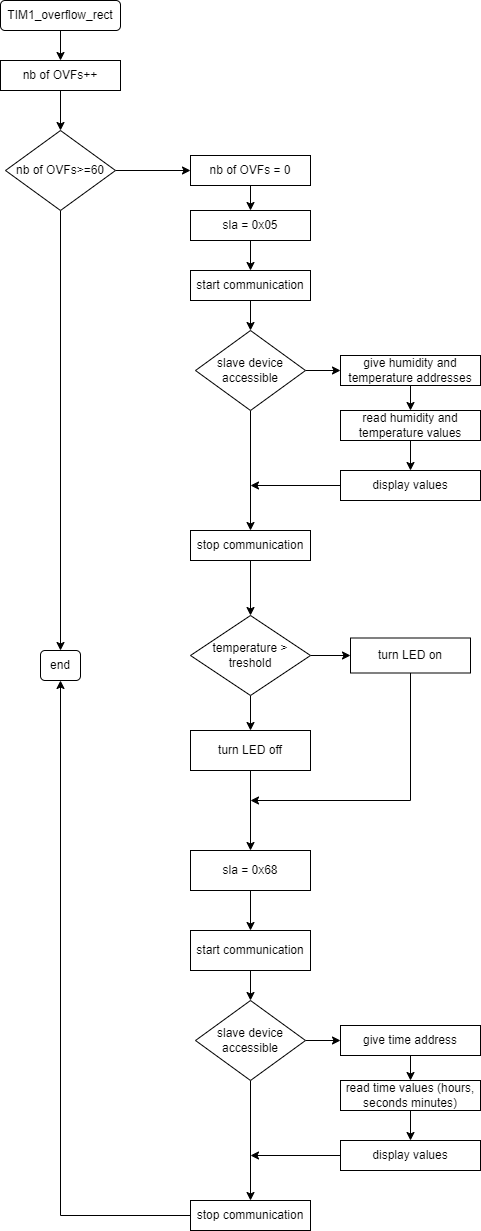

The diagram above was exported from draw.io. Its source (the exported page's mxGraphModel, read from the mxfile embedded in the PNG):
<mxGraphModel dx="1038" dy="539" grid="1" gridSize="10" guides="1" tooltips="1" connect="1" arrows="1" fold="1" page="1" pageScale="1" pageWidth="827" pageHeight="1169" math="0" shadow="0">
  <root>
    <mxCell id="0" />
    <mxCell id="1" parent="0" />
    <mxCell id="Ew7mAf2291YcdYAogA5N-4" style="edgeStyle=orthogonalEdgeStyle;rounded=0;orthogonalLoop=1;jettySize=auto;html=1;exitX=0.5;exitY=1;exitDx=0;exitDy=0;entryX=0.5;entryY=0;entryDx=0;entryDy=0;" edge="1" parent="1" source="Ew7mAf2291YcdYAogA5N-2" target="Ew7mAf2291YcdYAogA5N-3">
      <mxGeometry relative="1" as="geometry" />
    </mxCell>
    <mxCell id="Ew7mAf2291YcdYAogA5N-2" value="TIM1_overflow_rect" style="rounded=1;whiteSpace=wrap;html=1;" vertex="1" parent="1">
      <mxGeometry x="20" y="10" width="120" height="30" as="geometry" />
    </mxCell>
    <mxCell id="Ew7mAf2291YcdYAogA5N-6" value="" style="edgeStyle=orthogonalEdgeStyle;rounded=0;orthogonalLoop=1;jettySize=auto;html=1;" edge="1" parent="1" source="Ew7mAf2291YcdYAogA5N-3" target="Ew7mAf2291YcdYAogA5N-5">
      <mxGeometry relative="1" as="geometry" />
    </mxCell>
    <mxCell id="Ew7mAf2291YcdYAogA5N-3" value="nb of OVFs++" style="rounded=0;whiteSpace=wrap;html=1;" vertex="1" parent="1">
      <mxGeometry x="20" y="70" width="120" height="30" as="geometry" />
    </mxCell>
    <mxCell id="Ew7mAf2291YcdYAogA5N-8" value="" style="edgeStyle=orthogonalEdgeStyle;rounded=0;orthogonalLoop=1;jettySize=auto;html=1;" edge="1" parent="1" source="Ew7mAf2291YcdYAogA5N-5" target="Ew7mAf2291YcdYAogA5N-7">
      <mxGeometry relative="1" as="geometry" />
    </mxCell>
    <mxCell id="Ew7mAf2291YcdYAogA5N-58" style="edgeStyle=orthogonalEdgeStyle;rounded=0;orthogonalLoop=1;jettySize=auto;html=1;exitX=0.5;exitY=1;exitDx=0;exitDy=0;entryX=0.5;entryY=0;entryDx=0;entryDy=0;" edge="1" parent="1" source="Ew7mAf2291YcdYAogA5N-5" target="Ew7mAf2291YcdYAogA5N-55">
      <mxGeometry relative="1" as="geometry" />
    </mxCell>
    <mxCell id="Ew7mAf2291YcdYAogA5N-5" value="nb of OVFs&amp;gt;=60" style="rhombus;whiteSpace=wrap;html=1;rounded=0;" vertex="1" parent="1">
      <mxGeometry x="25" y="140" width="110" height="80" as="geometry" />
    </mxCell>
    <mxCell id="Ew7mAf2291YcdYAogA5N-10" value="" style="edgeStyle=orthogonalEdgeStyle;rounded=0;orthogonalLoop=1;jettySize=auto;html=1;" edge="1" parent="1" source="Ew7mAf2291YcdYAogA5N-7" target="Ew7mAf2291YcdYAogA5N-9">
      <mxGeometry relative="1" as="geometry" />
    </mxCell>
    <mxCell id="Ew7mAf2291YcdYAogA5N-7" value="nb of OVFs = 0" style="whiteSpace=wrap;html=1;rounded=0;" vertex="1" parent="1">
      <mxGeometry x="210" y="165" width="120" height="30" as="geometry" />
    </mxCell>
    <mxCell id="Ew7mAf2291YcdYAogA5N-12" value="" style="edgeStyle=orthogonalEdgeStyle;rounded=0;orthogonalLoop=1;jettySize=auto;html=1;" edge="1" parent="1" source="Ew7mAf2291YcdYAogA5N-9" target="Ew7mAf2291YcdYAogA5N-11">
      <mxGeometry relative="1" as="geometry" />
    </mxCell>
    <mxCell id="Ew7mAf2291YcdYAogA5N-9" value="sla = 0x05" style="whiteSpace=wrap;html=1;rounded=0;" vertex="1" parent="1">
      <mxGeometry x="210" y="220" width="120" height="30" as="geometry" />
    </mxCell>
    <mxCell id="Ew7mAf2291YcdYAogA5N-16" value="" style="edgeStyle=orthogonalEdgeStyle;rounded=0;orthogonalLoop=1;jettySize=auto;html=1;" edge="1" parent="1" source="Ew7mAf2291YcdYAogA5N-11" target="Ew7mAf2291YcdYAogA5N-15">
      <mxGeometry relative="1" as="geometry" />
    </mxCell>
    <mxCell id="Ew7mAf2291YcdYAogA5N-11" value="start communication" style="whiteSpace=wrap;html=1;rounded=0;" vertex="1" parent="1">
      <mxGeometry x="210" y="280" width="120" height="30" as="geometry" />
    </mxCell>
    <mxCell id="Ew7mAf2291YcdYAogA5N-18" value="" style="edgeStyle=orthogonalEdgeStyle;rounded=0;orthogonalLoop=1;jettySize=auto;html=1;" edge="1" parent="1" source="Ew7mAf2291YcdYAogA5N-15" target="Ew7mAf2291YcdYAogA5N-17">
      <mxGeometry relative="1" as="geometry" />
    </mxCell>
    <mxCell id="Ew7mAf2291YcdYAogA5N-26" value="" style="edgeStyle=orthogonalEdgeStyle;rounded=0;orthogonalLoop=1;jettySize=auto;html=1;" edge="1" parent="1" source="Ew7mAf2291YcdYAogA5N-15" target="Ew7mAf2291YcdYAogA5N-25">
      <mxGeometry relative="1" as="geometry" />
    </mxCell>
    <mxCell id="Ew7mAf2291YcdYAogA5N-15" value="slave device accessible" style="rhombus;whiteSpace=wrap;html=1;rounded=0;" vertex="1" parent="1">
      <mxGeometry x="215" y="340" width="110" height="80" as="geometry" />
    </mxCell>
    <mxCell id="Ew7mAf2291YcdYAogA5N-20" value="" style="edgeStyle=orthogonalEdgeStyle;rounded=0;orthogonalLoop=1;jettySize=auto;html=1;" edge="1" parent="1" source="Ew7mAf2291YcdYAogA5N-17" target="Ew7mAf2291YcdYAogA5N-19">
      <mxGeometry relative="1" as="geometry" />
    </mxCell>
    <mxCell id="Ew7mAf2291YcdYAogA5N-17" value="give humidity and temperature addresses" style="whiteSpace=wrap;html=1;rounded=0;" vertex="1" parent="1">
      <mxGeometry x="360" y="365" width="140" height="30" as="geometry" />
    </mxCell>
    <mxCell id="Ew7mAf2291YcdYAogA5N-22" value="" style="edgeStyle=orthogonalEdgeStyle;rounded=0;orthogonalLoop=1;jettySize=auto;html=1;" edge="1" parent="1" source="Ew7mAf2291YcdYAogA5N-19" target="Ew7mAf2291YcdYAogA5N-21">
      <mxGeometry relative="1" as="geometry" />
    </mxCell>
    <mxCell id="Ew7mAf2291YcdYAogA5N-19" value="read humidity and temperature values" style="whiteSpace=wrap;html=1;rounded=0;" vertex="1" parent="1">
      <mxGeometry x="360" y="420" width="140" height="30" as="geometry" />
    </mxCell>
    <mxCell id="Ew7mAf2291YcdYAogA5N-21" value="display values" style="whiteSpace=wrap;html=1;rounded=0;" vertex="1" parent="1">
      <mxGeometry x="360" y="480" width="140" height="30" as="geometry" />
    </mxCell>
    <mxCell id="Ew7mAf2291YcdYAogA5N-32" value="" style="edgeStyle=orthogonalEdgeStyle;rounded=0;orthogonalLoop=1;jettySize=auto;html=1;" edge="1" parent="1" source="Ew7mAf2291YcdYAogA5N-25" target="Ew7mAf2291YcdYAogA5N-31">
      <mxGeometry relative="1" as="geometry" />
    </mxCell>
    <mxCell id="Ew7mAf2291YcdYAogA5N-25" value="stop communication" style="whiteSpace=wrap;html=1;rounded=0;" vertex="1" parent="1">
      <mxGeometry x="210" y="540" width="120" height="30" as="geometry" />
    </mxCell>
    <mxCell id="Ew7mAf2291YcdYAogA5N-30" value="" style="endArrow=classic;html=1;rounded=0;exitX=0;exitY=0.5;exitDx=0;exitDy=0;" edge="1" parent="1" source="Ew7mAf2291YcdYAogA5N-21">
      <mxGeometry width="50" height="50" relative="1" as="geometry">
        <mxPoint x="70" y="420" as="sourcePoint" />
        <mxPoint x="270" y="495" as="targetPoint" />
      </mxGeometry>
    </mxCell>
    <mxCell id="Ew7mAf2291YcdYAogA5N-34" value="" style="edgeStyle=orthogonalEdgeStyle;rounded=0;orthogonalLoop=1;jettySize=auto;html=1;" edge="1" parent="1" source="Ew7mAf2291YcdYAogA5N-31" target="Ew7mAf2291YcdYAogA5N-33">
      <mxGeometry relative="1" as="geometry" />
    </mxCell>
    <mxCell id="Ew7mAf2291YcdYAogA5N-36" value="" style="edgeStyle=orthogonalEdgeStyle;rounded=0;orthogonalLoop=1;jettySize=auto;html=1;" edge="1" parent="1" source="Ew7mAf2291YcdYAogA5N-31" target="Ew7mAf2291YcdYAogA5N-35">
      <mxGeometry relative="1" as="geometry" />
    </mxCell>
    <mxCell id="Ew7mAf2291YcdYAogA5N-31" value="temperature &amp;gt; treshold" style="rhombus;whiteSpace=wrap;html=1;rounded=0;" vertex="1" parent="1">
      <mxGeometry x="210" y="625" width="120" height="80" as="geometry" />
    </mxCell>
    <mxCell id="Ew7mAf2291YcdYAogA5N-33" value="turn LED on" style="whiteSpace=wrap;html=1;rounded=0;" vertex="1" parent="1">
      <mxGeometry x="370" y="647.5" width="120" height="35" as="geometry" />
    </mxCell>
    <mxCell id="Ew7mAf2291YcdYAogA5N-38" value="" style="edgeStyle=orthogonalEdgeStyle;rounded=0;orthogonalLoop=1;jettySize=auto;html=1;entryX=0.5;entryY=0;entryDx=0;entryDy=0;" edge="1" parent="1" source="Ew7mAf2291YcdYAogA5N-35" target="Ew7mAf2291YcdYAogA5N-40">
      <mxGeometry relative="1" as="geometry">
        <mxPoint x="270" y="880" as="targetPoint" />
      </mxGeometry>
    </mxCell>
    <mxCell id="Ew7mAf2291YcdYAogA5N-35" value="turn LED off" style="whiteSpace=wrap;html=1;rounded=0;" vertex="1" parent="1">
      <mxGeometry x="210" y="740" width="120" height="40" as="geometry" />
    </mxCell>
    <mxCell id="Ew7mAf2291YcdYAogA5N-50" style="edgeStyle=orthogonalEdgeStyle;rounded=0;orthogonalLoop=1;jettySize=auto;html=1;exitX=0.5;exitY=1;exitDx=0;exitDy=0;entryX=0.5;entryY=0;entryDx=0;entryDy=0;" edge="1" parent="1" source="Ew7mAf2291YcdYAogA5N-37" target="Ew7mAf2291YcdYAogA5N-43">
      <mxGeometry relative="1" as="geometry" />
    </mxCell>
    <mxCell id="Ew7mAf2291YcdYAogA5N-37" value="start communication" style="whiteSpace=wrap;html=1;rounded=0;" vertex="1" parent="1">
      <mxGeometry x="210" y="940" width="120" height="40" as="geometry" />
    </mxCell>
    <mxCell id="Ew7mAf2291YcdYAogA5N-39" value="" style="endArrow=classic;html=1;rounded=0;exitX=0.5;exitY=1;exitDx=0;exitDy=0;" edge="1" parent="1" source="Ew7mAf2291YcdYAogA5N-33">
      <mxGeometry width="50" height="50" relative="1" as="geometry">
        <mxPoint x="500" y="780" as="sourcePoint" />
        <mxPoint x="270" y="810" as="targetPoint" />
        <Array as="points">
          <mxPoint x="430" y="810" />
        </Array>
      </mxGeometry>
    </mxCell>
    <mxCell id="Ew7mAf2291YcdYAogA5N-40" value="sla = 0x68" style="rounded=0;whiteSpace=wrap;html=1;" vertex="1" parent="1">
      <mxGeometry x="210" y="860" width="120" height="40" as="geometry" />
    </mxCell>
    <mxCell id="Ew7mAf2291YcdYAogA5N-41" value="" style="endArrow=classic;html=1;rounded=0;exitX=0.5;exitY=1;exitDx=0;exitDy=0;entryX=0.5;entryY=0;entryDx=0;entryDy=0;" edge="1" parent="1" source="Ew7mAf2291YcdYAogA5N-40" target="Ew7mAf2291YcdYAogA5N-37">
      <mxGeometry width="50" height="50" relative="1" as="geometry">
        <mxPoint x="380" y="960" as="sourcePoint" />
        <mxPoint x="430" y="910" as="targetPoint" />
      </mxGeometry>
    </mxCell>
    <mxCell id="Ew7mAf2291YcdYAogA5N-42" value="" style="edgeStyle=orthogonalEdgeStyle;rounded=0;orthogonalLoop=1;jettySize=auto;html=1;" edge="1" parent="1" source="Ew7mAf2291YcdYAogA5N-43" target="Ew7mAf2291YcdYAogA5N-45">
      <mxGeometry relative="1" as="geometry" />
    </mxCell>
    <mxCell id="Ew7mAf2291YcdYAogA5N-54" style="edgeStyle=orthogonalEdgeStyle;rounded=0;orthogonalLoop=1;jettySize=auto;html=1;exitX=0.5;exitY=1;exitDx=0;exitDy=0;" edge="1" parent="1" source="Ew7mAf2291YcdYAogA5N-43" target="Ew7mAf2291YcdYAogA5N-53">
      <mxGeometry relative="1" as="geometry" />
    </mxCell>
    <mxCell id="Ew7mAf2291YcdYAogA5N-43" value="slave device accessible" style="rhombus;whiteSpace=wrap;html=1;rounded=0;" vertex="1" parent="1">
      <mxGeometry x="215" y="1010" width="110" height="80" as="geometry" />
    </mxCell>
    <mxCell id="Ew7mAf2291YcdYAogA5N-44" value="" style="edgeStyle=orthogonalEdgeStyle;rounded=0;orthogonalLoop=1;jettySize=auto;html=1;" edge="1" parent="1" source="Ew7mAf2291YcdYAogA5N-45" target="Ew7mAf2291YcdYAogA5N-47">
      <mxGeometry relative="1" as="geometry" />
    </mxCell>
    <mxCell id="Ew7mAf2291YcdYAogA5N-45" value="give time address" style="whiteSpace=wrap;html=1;rounded=0;" vertex="1" parent="1">
      <mxGeometry x="360" y="1035" width="140" height="30" as="geometry" />
    </mxCell>
    <mxCell id="Ew7mAf2291YcdYAogA5N-46" value="" style="edgeStyle=orthogonalEdgeStyle;rounded=0;orthogonalLoop=1;jettySize=auto;html=1;" edge="1" parent="1" source="Ew7mAf2291YcdYAogA5N-47" target="Ew7mAf2291YcdYAogA5N-48">
      <mxGeometry relative="1" as="geometry" />
    </mxCell>
    <mxCell id="Ew7mAf2291YcdYAogA5N-47" value="read time values (hours, seconds minutes)" style="whiteSpace=wrap;html=1;rounded=0;" vertex="1" parent="1">
      <mxGeometry x="360" y="1090" width="140" height="30" as="geometry" />
    </mxCell>
    <mxCell id="Ew7mAf2291YcdYAogA5N-48" value="display values" style="whiteSpace=wrap;html=1;rounded=0;" vertex="1" parent="1">
      <mxGeometry x="360" y="1150" width="140" height="30" as="geometry" />
    </mxCell>
    <mxCell id="Ew7mAf2291YcdYAogA5N-49" value="" style="endArrow=classic;html=1;rounded=0;exitX=0;exitY=0.5;exitDx=0;exitDy=0;" edge="1" parent="1" source="Ew7mAf2291YcdYAogA5N-48">
      <mxGeometry width="50" height="50" relative="1" as="geometry">
        <mxPoint x="70" y="1090" as="sourcePoint" />
        <mxPoint x="270" y="1165" as="targetPoint" />
      </mxGeometry>
    </mxCell>
    <mxCell id="Ew7mAf2291YcdYAogA5N-56" style="edgeStyle=orthogonalEdgeStyle;rounded=0;orthogonalLoop=1;jettySize=auto;html=1;exitX=0;exitY=0.5;exitDx=0;exitDy=0;entryX=0.5;entryY=1;entryDx=0;entryDy=0;" edge="1" parent="1" source="Ew7mAf2291YcdYAogA5N-53" target="Ew7mAf2291YcdYAogA5N-55">
      <mxGeometry relative="1" as="geometry" />
    </mxCell>
    <mxCell id="Ew7mAf2291YcdYAogA5N-53" value="stop communication" style="whiteSpace=wrap;html=1;rounded=0;" vertex="1" parent="1">
      <mxGeometry x="210" y="1210" width="120" height="30" as="geometry" />
    </mxCell>
    <mxCell id="Ew7mAf2291YcdYAogA5N-55" value="end" style="rounded=1;whiteSpace=wrap;html=1;" vertex="1" parent="1">
      <mxGeometry x="60" y="660" width="40" height="30" as="geometry" />
    </mxCell>
  </root>
</mxGraphModel>